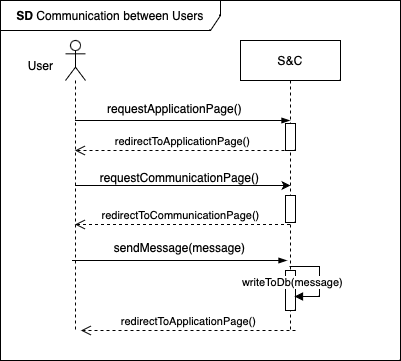

The diagram above was exported from draw.io. Its source (the exported page's mxGraphModel, read from the mxfile embedded in the PNG):
<mxGraphModel dx="1026" dy="692" grid="1" gridSize="10" guides="1" tooltips="1" connect="1" arrows="1" fold="1" page="1" pageScale="1" pageWidth="850" pageHeight="1100" math="0" shadow="0">
  <root>
    <mxCell id="0" />
    <mxCell id="1" parent="0" />
    <mxCell id="CObYJEAy56xA2G8EUnc1-1" value="S&amp;amp;C" style="shape=umlLifeline;perimeter=lifelinePerimeter;whiteSpace=wrap;html=1;container=1;dropTarget=0;collapsible=0;recursiveResize=0;outlineConnect=0;portConstraint=eastwest;newEdgeStyle={&quot;edgeStyle&quot;:&quot;elbowEdgeStyle&quot;,&quot;elbow&quot;:&quot;vertical&quot;,&quot;curved&quot;:0,&quot;rounded&quot;:0};" parent="1" vertex="1">
      <mxGeometry x="320" y="40" width="100" height="290" as="geometry" />
    </mxCell>
    <mxCell id="XS3QtzRsyGnZH4m9OC3j-3" style="edgeStyle=orthogonalEdgeStyle;rounded=0;orthogonalLoop=1;jettySize=auto;html=1;curved=0;" parent="1" source="CObYJEAy56xA2G8EUnc1-6" edge="1">
      <mxGeometry relative="1" as="geometry">
        <mxPoint x="370" y="185" as="targetPoint" />
      </mxGeometry>
    </mxCell>
    <mxCell id="CObYJEAy56xA2G8EUnc1-6" value="" style="shape=umlLifeline;perimeter=lifelinePerimeter;whiteSpace=wrap;html=1;container=1;dropTarget=0;collapsible=0;recursiveResize=0;outlineConnect=0;portConstraint=eastwest;newEdgeStyle={&quot;curved&quot;:0,&quot;rounded&quot;:0};participant=umlActor;" parent="1" vertex="1">
      <mxGeometry x="145" y="40" width="20" height="290" as="geometry" />
    </mxCell>
    <mxCell id="CObYJEAy56xA2G8EUnc1-7" value="User" style="text;html=1;align=center;verticalAlign=middle;resizable=0;points=[];autosize=1;strokeColor=none;fillColor=none;" parent="1" vertex="1">
      <mxGeometry x="95" y="50" width="50" height="30" as="geometry" />
    </mxCell>
    <mxCell id="CObYJEAy56xA2G8EUnc1-8" value="" style="edgeStyle=elbowEdgeStyle;fontSize=12;html=1;endArrow=blockThin;endFill=1;rounded=0;" parent="1" source="CObYJEAy56xA2G8EUnc1-6" target="CObYJEAy56xA2G8EUnc1-1" edge="1">
      <mxGeometry width="160" relative="1" as="geometry">
        <mxPoint x="190" y="120" as="sourcePoint" />
        <mxPoint x="369.5" y="180" as="targetPoint" />
        <Array as="points">
          <mxPoint x="270" y="120" />
        </Array>
      </mxGeometry>
    </mxCell>
    <mxCell id="CObYJEAy56xA2G8EUnc1-9" value="requestApplicationPage()" style="text;html=1;align=center;verticalAlign=middle;resizable=0;points=[];autosize=1;strokeColor=none;fillColor=none;" parent="1" vertex="1">
      <mxGeometry x="174" y="93" width="160" height="30" as="geometry" />
    </mxCell>
    <mxCell id="CObYJEAy56xA2G8EUnc1-15" value="&lt;b&gt;SD&lt;/b&gt;&amp;nbsp;Communication between Users" style="shape=umlFrame;whiteSpace=wrap;html=1;pointerEvents=0;width=220;height=30;" parent="1" vertex="1">
      <mxGeometry x="80" width="400" height="360" as="geometry" />
    </mxCell>
    <mxCell id="CObYJEAy56xA2G8EUnc1-24" value="redirectToApplicationPage()" style="html=1;verticalAlign=bottom;endArrow=open;dashed=1;endSize=8;curved=0;rounded=0;" parent="1" edge="1">
      <mxGeometry x="-0.0028" relative="1" as="geometry">
        <mxPoint x="374.9999999999999" y="330" as="sourcePoint" />
        <mxPoint x="160.44444444444446" y="330" as="targetPoint" />
        <mxPoint as="offset" />
      </mxGeometry>
    </mxCell>
    <mxCell id="HJIBpvxVfIBrpGYPyr1l-3" value="redirectToApplicationPage()" style="html=1;verticalAlign=bottom;endArrow=open;dashed=1;endSize=8;curved=0;rounded=0;" parent="1" target="CObYJEAy56xA2G8EUnc1-6" edge="1">
      <mxGeometry relative="1" as="geometry">
        <mxPoint x="370" y="150" as="sourcePoint" />
        <mxPoint x="190.42857142857144" y="150" as="targetPoint" />
        <Array as="points">
          <mxPoint x="280.5" y="150" />
        </Array>
      </mxGeometry>
    </mxCell>
    <mxCell id="HJIBpvxVfIBrpGYPyr1l-5" value="requestCommunicationPage()" style="text;html=1;align=center;verticalAlign=middle;resizable=0;points=[];autosize=1;strokeColor=none;fillColor=none;" parent="1" vertex="1">
      <mxGeometry x="169" y="162" width="180" height="30" as="geometry" />
    </mxCell>
    <mxCell id="HJIBpvxVfIBrpGYPyr1l-6" value="redirectToCommunicationPage()" style="html=1;verticalAlign=bottom;endArrow=open;dashed=1;endSize=8;curved=0;rounded=0;" parent="1" edge="1">
      <mxGeometry x="0.0207" relative="1" as="geometry">
        <mxPoint x="369.5" y="224" as="sourcePoint" />
        <mxPoint x="154.5" y="224" as="targetPoint" />
        <Array as="points">
          <mxPoint x="291" y="224" />
        </Array>
        <mxPoint as="offset" />
      </mxGeometry>
    </mxCell>
    <mxCell id="HJIBpvxVfIBrpGYPyr1l-8" value="" style="edgeStyle=elbowEdgeStyle;fontSize=12;html=1;endArrow=blockThin;endFill=1;rounded=0;" parent="1" edge="1">
      <mxGeometry width="160" relative="1" as="geometry">
        <mxPoint x="151.5" y="260" as="sourcePoint" />
        <mxPoint x="366.5" y="260" as="targetPoint" />
        <Array as="points">
          <mxPoint x="266.5" y="260" />
        </Array>
      </mxGeometry>
    </mxCell>
    <mxCell id="HJIBpvxVfIBrpGYPyr1l-12" value="" style="html=1;points=[[0,0,0,0,5],[0,1,0,0,-5],[1,0,0,0,5],[1,1,0,0,-5]];perimeter=orthogonalPerimeter;outlineConnect=0;targetShapes=umlLifeline;portConstraint=eastwest;newEdgeStyle={&quot;curved&quot;:0,&quot;rounded&quot;:0};" parent="1" vertex="1">
      <mxGeometry x="365" y="270" width="10" height="40" as="geometry" />
    </mxCell>
    <mxCell id="HJIBpvxVfIBrpGYPyr1l-13" value="writeToDb(message)" style="html=1;align=left;spacingLeft=2;endArrow=block;rounded=0;edgeStyle=orthogonalEdgeStyle;curved=0;rounded=0;" parent="1" edge="1">
      <mxGeometry x="-1" y="-53" relative="1" as="geometry">
        <mxPoint x="369" y="266" as="sourcePoint" />
        <Array as="points">
          <mxPoint x="399" y="296" />
        </Array>
        <mxPoint x="-51" y="-37" as="offset" />
        <mxPoint x="374" y="296" as="targetPoint" />
      </mxGeometry>
    </mxCell>
    <mxCell id="XS3QtzRsyGnZH4m9OC3j-1" value="" style="html=1;points=[[0,0,0,0,5],[0,1,0,0,-5],[1,0,0,0,5],[1,1,0,0,-5]];perimeter=orthogonalPerimeter;outlineConnect=0;targetShapes=umlLifeline;portConstraint=eastwest;newEdgeStyle={&quot;curved&quot;:0,&quot;rounded&quot;:0};" parent="1" vertex="1">
      <mxGeometry x="365" y="123" width="10" height="27" as="geometry" />
    </mxCell>
    <mxCell id="XS3QtzRsyGnZH4m9OC3j-2" value="" style="html=1;points=[[0,0,0,0,5],[0,1,0,0,-5],[1,0,0,0,5],[1,1,0,0,-5]];perimeter=orthogonalPerimeter;outlineConnect=0;targetShapes=umlLifeline;portConstraint=eastwest;newEdgeStyle={&quot;curved&quot;:0,&quot;rounded&quot;:0};" parent="1" vertex="1">
      <mxGeometry x="365" y="195" width="10" height="27" as="geometry" />
    </mxCell>
    <mxCell id="XS3QtzRsyGnZH4m9OC3j-4" value="sendMessage(message)" style="text;html=1;align=center;verticalAlign=middle;resizable=0;points=[];autosize=1;strokeColor=none;fillColor=none;" parent="1" vertex="1">
      <mxGeometry x="184" y="232" width="150" height="30" as="geometry" />
    </mxCell>
  </root>
</mxGraphModel>